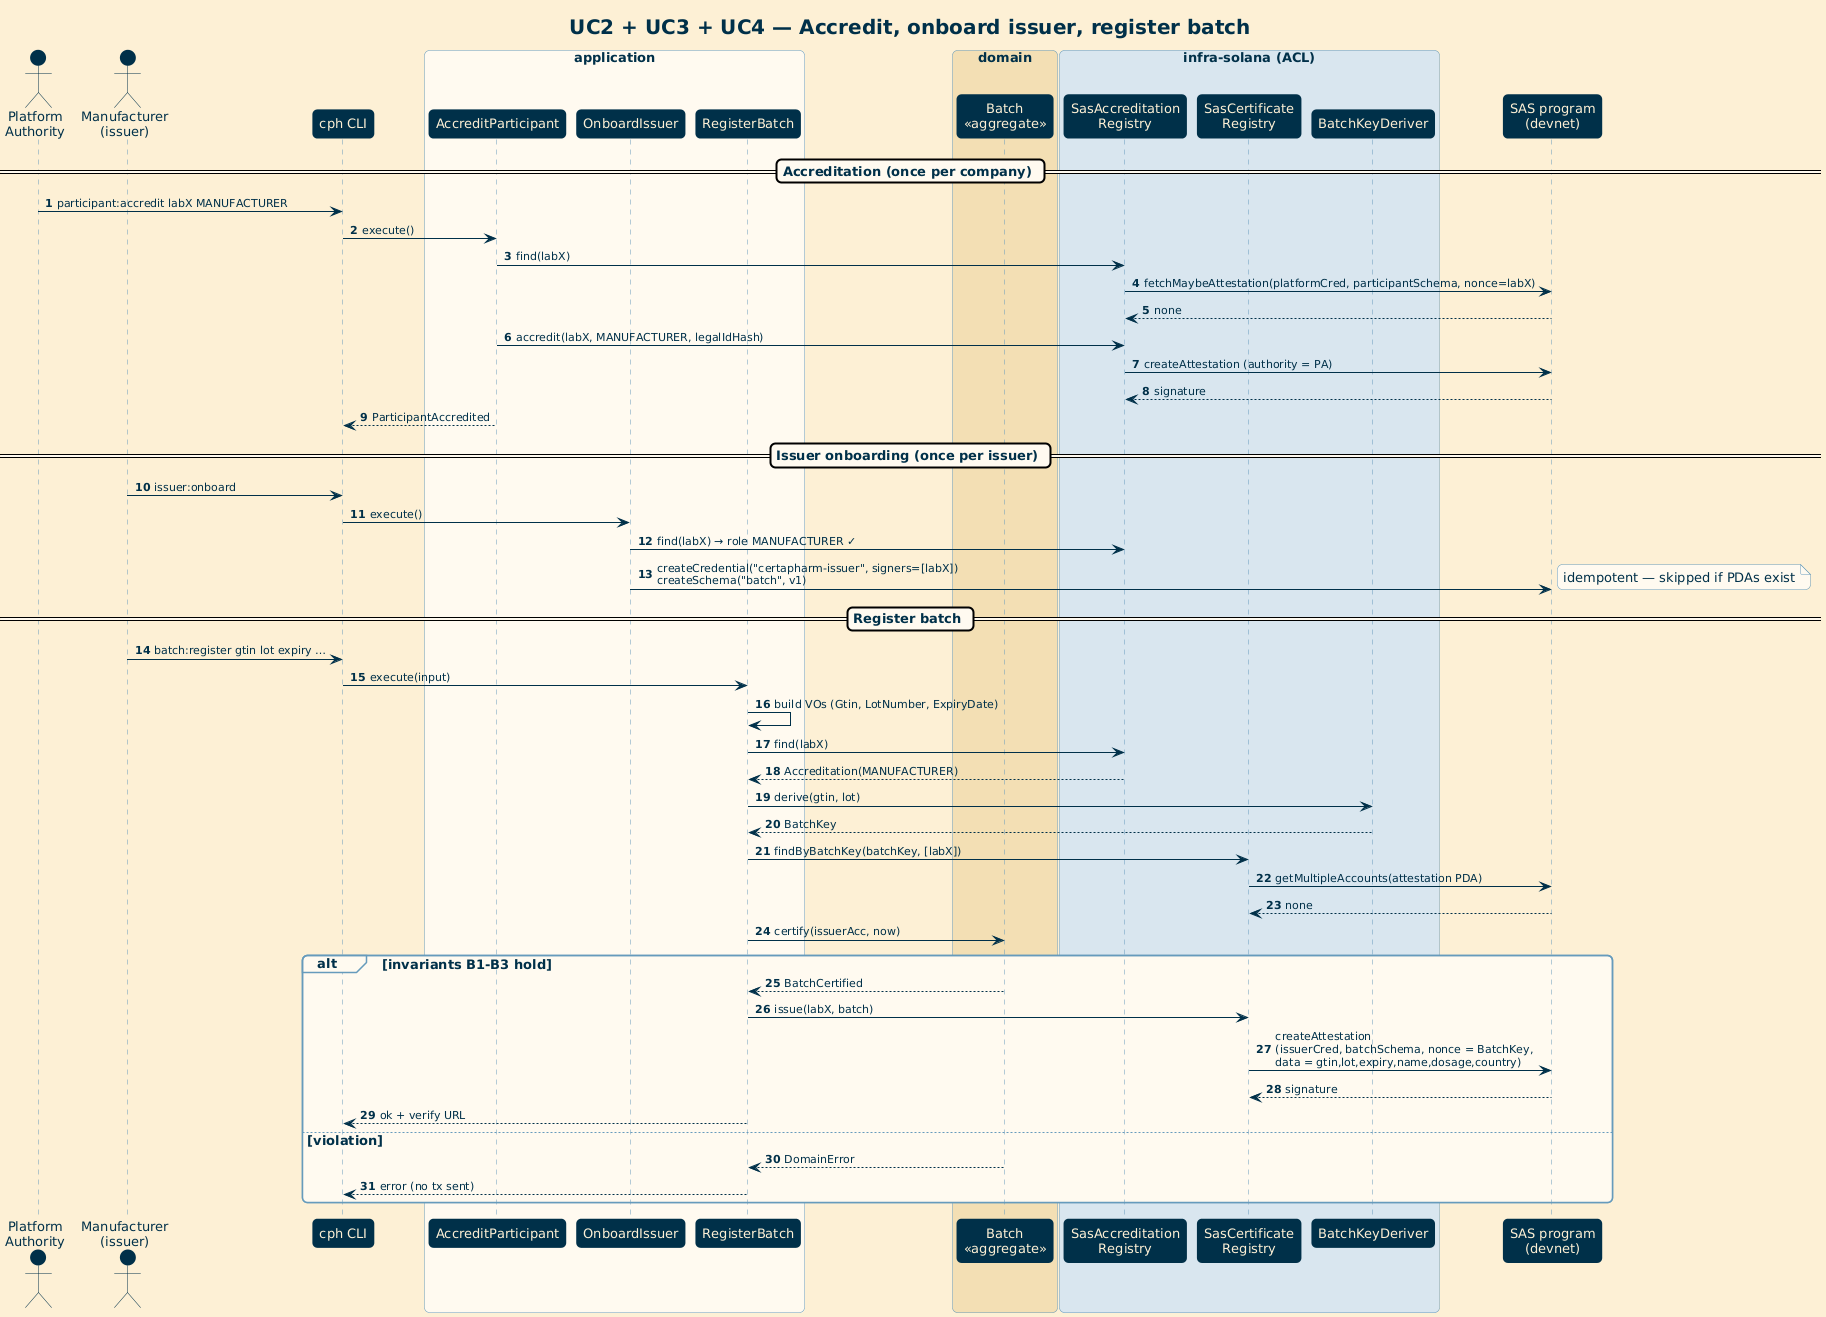

The diagram above was rendered by PlantUML. Its source (embedded in the PNG):
@startuml 04-seq-register-batch
!include _theme.puml
title UC2 + UC3 + UC4 — Accredit, onboard issuer, register batch
autonumber

actor "Platform\nAuthority" as PA
actor "Manufacturer\n(issuer)" as MF
participant "cph CLI" as CLI
box "application" #fffaf0
  participant "AccreditParticipant" as UC2
  participant "OnboardIssuer" as UC3
  participant "RegisterBatch" as UC4
end box
box "domain" #f3dfb4
  participant "Batch\n<<aggregate>>" as B
end box
box "infra-solana (ACL)" #d9e6ef
  participant "SasAccreditation\nRegistry" as AR
  participant "SasCertificate\nRegistry" as CR
  participant "BatchKeyDeriver" as BK
end box
participant "SAS program\n(devnet)" as SAS

== Accreditation (once per company) ==
PA -> CLI : participant:accredit labX MANUFACTURER
CLI -> UC2 : execute()
UC2 -> AR : find(labX)
AR -> SAS : fetchMaybeAttestation(platformCred, participantSchema, nonce=labX)
SAS --> AR : none
UC2 -> AR : accredit(labX, MANUFACTURER, legalIdHash)
AR -> SAS : createAttestation (authority = PA)
SAS --> AR : signature
UC2 --> CLI : ParticipantAccredited

== Issuer onboarding (once per issuer) ==
MF -> CLI : issuer:onboard
CLI -> UC3 : execute()
UC3 -> AR : find(labX) → role MANUFACTURER ✓
UC3 -> SAS : createCredential("certapharm-issuer", signers=[labX])\ncreateSchema("batch", v1)
note right : idempotent — skipped if PDAs exist

== Register batch ==
MF -> CLI : batch:register gtin lot expiry …
CLI -> UC4 : execute(input)
UC4 -> UC4 : build VOs (Gtin, LotNumber, ExpiryDate)
UC4 -> AR : find(labX)
AR --> UC4 : Accreditation(MANUFACTURER)
UC4 -> BK : derive(gtin, lot)
BK --> UC4 : BatchKey
UC4 -> CR : findByBatchKey(batchKey, [labX])
CR -> SAS : getMultipleAccounts(attestation PDA)
SAS --> CR : none
UC4 -> B : certify(issuerAcc, now)
alt invariants B1-B3 hold
  B --> UC4 : BatchCertified
  UC4 -> CR : issue(labX, batch)
  CR -> SAS : createAttestation\n(issuerCred, batchSchema, nonce = BatchKey,\ndata = gtin,lot,expiry,name,dosage,country)
  SAS --> CR : signature
  UC4 --> CLI : ok + verify URL
else violation
  B --> UC4 : DomainError
  UC4 --> CLI : error (no tx sent)
end
@enduml